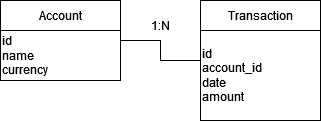

The diagram above was exported from draw.io. Its source (the exported page's mxGraphModel, read from the mxfile embedded in the PNG):
<mxGraphModel dx="656" dy="354" grid="1" gridSize="10" guides="1" tooltips="1" connect="1" arrows="1" fold="1" page="1" pageScale="1" pageWidth="827" pageHeight="1169" math="0" shadow="0">
  <root>
    <mxCell id="0" />
    <mxCell id="1" parent="0" />
    <mxCell id="fdzjdsh3oz5JiILfP0fA-7" style="edgeStyle=orthogonalEdgeStyle;rounded=0;orthogonalLoop=1;jettySize=auto;html=1;exitX=1;exitY=0.5;exitDx=0;exitDy=0;entryX=0;entryY=0.5;entryDx=0;entryDy=0;endArrow=none;endFill=0;" edge="1" parent="1" source="fdzjdsh3oz5JiILfP0fA-1" target="fdzjdsh3oz5JiILfP0fA-4">
      <mxGeometry relative="1" as="geometry" />
    </mxCell>
    <mxCell id="fdzjdsh3oz5JiILfP0fA-1" value="" style="rounded=0;whiteSpace=wrap;html=1;" vertex="1" parent="1">
      <mxGeometry x="40" y="40" width="120" height="80" as="geometry" />
    </mxCell>
    <mxCell id="fdzjdsh3oz5JiILfP0fA-2" value="&lt;div&gt;id&lt;/div&gt;&lt;div&gt;name&lt;/div&gt;&lt;div&gt;currency&lt;br&gt;&lt;/div&gt;" style="text;html=1;strokeColor=none;fillColor=none;align=left;verticalAlign=middle;whiteSpace=wrap;rounded=0;" vertex="1" parent="1">
      <mxGeometry x="40" y="70" width="120" height="50" as="geometry" />
    </mxCell>
    <mxCell id="fdzjdsh3oz5JiILfP0fA-3" value="Account" style="text;html=1;strokeColor=default;fillColor=none;align=center;verticalAlign=middle;whiteSpace=wrap;rounded=0;" vertex="1" parent="1">
      <mxGeometry x="40" y="40" width="120" height="30" as="geometry" />
    </mxCell>
    <mxCell id="fdzjdsh3oz5JiILfP0fA-4" value="" style="rounded=0;whiteSpace=wrap;html=1;" vertex="1" parent="1">
      <mxGeometry x="240" y="40" width="120" height="120" as="geometry" />
    </mxCell>
    <mxCell id="fdzjdsh3oz5JiILfP0fA-5" value="&lt;div&gt;id&lt;/div&gt;&lt;div&gt;account_id&lt;/div&gt;&lt;div&gt;date&lt;/div&gt;&lt;div&gt;amount&lt;/div&gt;" style="text;html=1;strokeColor=none;fillColor=none;align=left;verticalAlign=middle;whiteSpace=wrap;rounded=0;" vertex="1" parent="1">
      <mxGeometry x="240" y="70" width="120" height="90" as="geometry" />
    </mxCell>
    <mxCell id="fdzjdsh3oz5JiILfP0fA-6" value="Transaction" style="text;html=1;strokeColor=default;fillColor=none;align=center;verticalAlign=middle;whiteSpace=wrap;rounded=0;" vertex="1" parent="1">
      <mxGeometry x="240" y="40" width="120" height="30" as="geometry" />
    </mxCell>
    <mxCell id="fdzjdsh3oz5JiILfP0fA-10" value="1:N" style="text;html=1;strokeColor=none;fillColor=none;align=center;verticalAlign=middle;whiteSpace=wrap;rounded=0;" vertex="1" parent="1">
      <mxGeometry x="170" y="50" width="60" height="30" as="geometry" />
    </mxCell>
  </root>
</mxGraphModel>